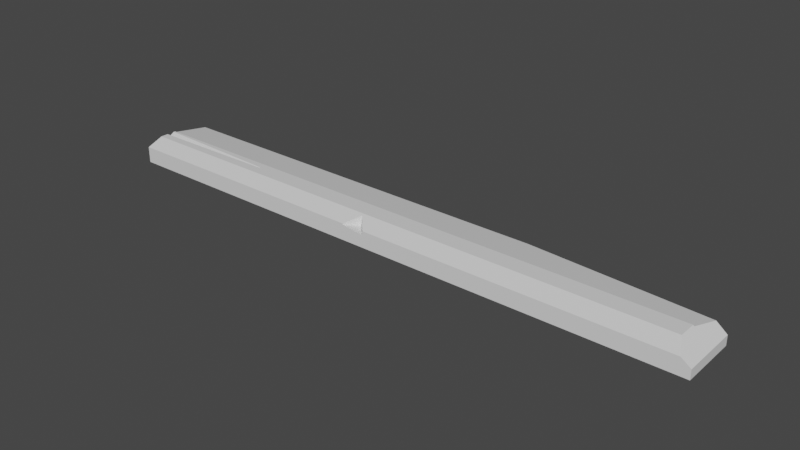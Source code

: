 # Source: Board.blend  (saved by Blender 2.80.75; exported with 4.5.12 LTS)
import bpy
from mathutils import Matrix  # noqa: F401  (used for matrix-valued properties, if any)

bpy.ops.wm.read_factory_settings(use_empty=True)
scene = bpy.context.scene
scene.name = 'Scene'

# ---- materials (node trees are filled in below, after node groups)
mat_material = bpy.data.materials.new('Material')
mat_material.alpha_threshold = 0.0
mat_material.use_transparent_shadow = False
mat_material.line_color = (0.0, 0.0, 0.0, 1.0)

# ---- material node trees
mat_material.use_nodes = True; mat_material.node_tree.nodes.clear()
_N = mat_material.node_tree.nodes; _L = mat_material.node_tree.links
n0 = _N.new('ShaderNodeOutputMaterial'); n0.name = 'Material Output'; n0.location = (300, 300)
n1 = _N.new('ShaderNodeBsdfPrincipled'); n1.name = 'Principled BSDF'; n1.location = (10, 300)
n1.distribution = 'GGX'
n1.subsurface_method = 'BURLEY'
n1.inputs[2].default_value = 0.4
n1.inputs[3].default_value = 1.45
n1.inputs[27].default_value = (0.0, 0.0, 0.0, 1.0)
n1.inputs[28].default_value = 1.0
_L.new(n1.outputs[0], n0.inputs[0])
n0.is_active_output = True

# ---- world
world_world = bpy.data.worlds.new('World'); scene.world = world_world
world_world.use_nodes = True; world_world.node_tree.nodes.clear()
_N = world_world.node_tree.nodes; _L = world_world.node_tree.links
n0 = _N.new('ShaderNodeOutputWorld'); n0.name = 'World Output'; n0.location = (300, 300)
n1 = _N.new('ShaderNodeBackground'); n1.name = 'Background'; n1.location = (10, 300)
n1.inputs[0].default_value = (0.05088, 0.05088, 0.05088, 1.0)
_L.new(n1.outputs[0], n0.inputs[0])
n0.is_active_output = True
world_world.color = (0.05088, 0.05088, 0.05088)
world_world.use_sun_shadow = False
world_world.sun_shadow_jitter_overblur = 0.0

# ---- meshes
me_cube = bpy.data.meshes.new('Cube')
me_cube.from_pydata([(-0.08369, -0.6357, 0.06321), (-0.5554, -0.2756, 0.954), (1.0, -1.0, -1.0), (-1.0, 1.0, -1.0), (-1.0, -1.0, -1.0), (-1.0, -1.0, 0.4478), (-1.0, -0.5448, 1.0), (-1.0, -0.07116, 0.9262), (-1.0, 1.0, 0.2967), (-1.0, -0.06726, 1.0), (0.9688, -1.0, 0.4478), (1.0, -1.0, -0.1536), (0.9439, -0.07116, 0.9262), (0.9401, -0.5448, 1.0), (0.9401, -0.06726, 1.0), (-0.5555, -0.2517, 1.0), (-1.0, -0.116, 1.0), (-1.0, -0.2756, 0.6927), (-0.5555, -0.2836, 1.0), (-1.0, -0.3288, 1.0), (-0.03711, -1.0, 0.4478), (-0.08074, -0.6005, 0.9325), (-0.04028, -1.0, 0.06321), (-0.1143, -1.0, 0.3427), (-0.1143, -1.0, 0.4478), (0.3676, 1.0, 0.2967), (0.3676, 1.0, -1.0), (1.0, 0.5573, -0.1536), (0.9639, 0.5826, 0.542), (1.0, 0.5573, -1.0)], [], [(0, 22, 20, 21), (1, 17, 19, 18), (2, 11, 10, 20, 22, 23, 24, 5, 4), (4, 5, 6, 19, 17, 16, 9, 7, 8, 3), (3, 26, 29, 2, 4), (3, 8, 25, 26), (6, 5, 24, 21, 20, 10, 13), (7, 12, 28, 25, 8), (14, 12, 7, 9), (13, 14, 9, 16, 15, 18, 19, 6), (15, 1, 18), (17, 1, 15, 16), (23, 0, 21, 24), (22, 0, 23), (28, 27, 29, 26, 25), (29, 27, 11, 2), (27, 28, 12, 14, 13, 10, 11)])
_uv = me_cube.uv_layers.new(name='UVMap')
_uv.uv.foreach_set('vector', [0.375, 0.25, 0.375, 0.3917, 0.4238, 0.3977, 0.4853, 0.25, 0.375, 0.25, 0.375, 0.3005, 0.4193, 0.3005, 0.3816, 0.25, 0.375, 0.25, 0.4808, 0.25, 0.556, 0.2539, 0.556, 0.3796, 0.5079, 0.38, 0.5428, 0.3893, 0.556, 0.3893, 0.556, 0.5, 0.375, 0.5, 0.375, 0.5, 0.556, 0.5, 0.625, 0.5569, 0.625, 0.5839, 0.5866, 0.5906, 0.625, 0.6105, 0.625, 0.6166, 0.6158, 0.6161, 0.5371, 0.75, 0.375, 0.75, 0.375, 0.75, 0.5459, 0.75, 0.625, 0.8053, 0.625, 1.0, 0.375, 1.0, 0.625, 0.5, 0.7871, 0.5, 0.7871, 0.6709, 0.625, 0.6709, 0.3864, 0.8084, 0.3864, 0.8689, 0.487, 0.8689, 0.4908, 0.8158, 0.4958, 0.8689, 0.6101, 0.8689, 0.6068, 0.8084, 0.3864, 1.0, 0.6073, 1.0, 0.6095, 0.917, 0.5418, 0.864, 0.3864, 0.864, 0.3844, 0.2682, 0.375, 0.2677, 0.375, 0.4886, 0.3844, 0.4886, 0.3825, 0.1931, 0.3825, 0.1334, 0.625, 0.1334, 0.625, 0.1395, 0.5694, 0.1565, 0.5694, 0.1604, 0.625, 0.1661, 0.625, 0.1931, 0.125, 0.7465, 0.125, 0.75, 0.1316, 0.75, 0.5745, 1.0, 0.625, 1.0, 0.625, 0.9965, 0.5745, 0.977, 0.125, 0.6896, 0.125, 0.75, 0.2353, 0.75, 0.1379, 0.689, 0.4833, 1.0, 0.625, 1.0, 0.625, 0.9396, 0.53, 0.5795, 0.5039, 0.5704, 0.4722, 0.5704, 0.4722, 0.7291, 0.5208, 0.7291, 0.125, 0.5553, 0.2308, 0.5553, 0.2308, 0.75, 0.125, 0.75, 0.4924, 0.9521, 0.4927, 0.9, 0.4853, 0.8711, 0.4853, 0.8656, 0.4799, 0.8656, 0.4747, 0.907, 0.4747, 0.9521])
me_cube.materials.append(mat_material)
me_cube.use_remesh_preserve_volume = False
me_cube.use_remesh_preserve_attributes = False
me_cube.use_mirror_vertex_groups = False
me_cube.update()

# ---- objects
ob_cube = bpy.data.objects.new('Cube', me_cube)

# ---- transforms, parenting, visibility, modifiers, constraints
ob_cube.location = (0.0, 0.0, 0.0)
ob_cube.scale = (8.0, 1.0, 0.3)
ob_cube.lock_rotations_4d = False
ob_cube.empty_display_type = 'ARROWS'
ob_cube.lineart.crease_threshold = 0.0

# ---- collection membership
scene.collection.objects.link(ob_cube)

# ---- scene / render settings (as saved in the file)
scene.frame_start = 1; scene.frame_end = 250; scene.frame_set(0)
scene.render.engine = 'BLENDER_EEVEE_NEXT'
scene.cycles.use_denoising = False
scene.cycles.samples = 128
scene.cycles.sampling_pattern = 'TABULATED_SOBOL'
scene.cycles.use_adaptive_sampling = False
scene.cycles.use_light_tree = False
scene.view_settings.view_transform = 'Filmic'
bpy.context.view_layer.update()

# ---- added for rendering (the .blend has no active camera and no usable light): camera, sun
cam_auto = bpy.data.cameras.new('AutoCamera')
cam_auto.lens = 50.0
cam_auto.sensor_width = 36.0
cam_auto.clip_end = 1000.0
ob_auto_camera = bpy.data.objects.new('AutoCamera', cam_auto)
scene.collection.objects.link(ob_auto_camera)
ob_auto_camera.location = (14.9291, -17.9149, 11.9433)
ob_auto_camera.rotation_euler = (1.09748, -7.21219e-08, 0.694738)
scene.camera = ob_auto_camera
light_auto_sun = bpy.data.lights.new('AutoSun', 'SUN')
light_auto_sun.energy = 3.0
light_auto_sun.angle = 0.0523599
ob_auto_sun = bpy.data.objects.new('AutoSun', light_auto_sun)
scene.collection.objects.link(ob_auto_sun)
ob_auto_sun.rotation_euler = (0.872665, 0.174533, 0.523599)
bpy.context.view_layer.update()
